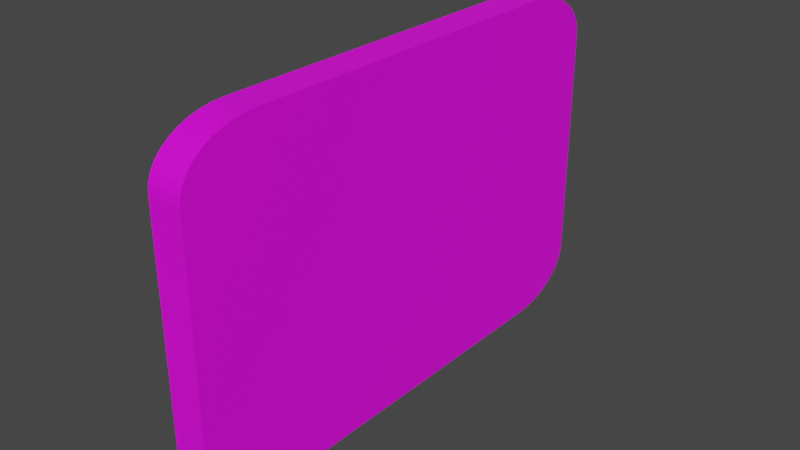 # Source: Card.blend  (saved by Blender 2.80.75; exported with 4.5.12 LTS)
import bpy
from mathutils import Matrix  # noqa: F401  (used for matrix-valued properties, if any)

bpy.ops.wm.read_factory_settings(use_empty=True)
scene = bpy.context.scene
scene.name = 'Scene'

# ---- collections
col_collection = bpy.data.collections.new('Collection'); scene.collection.children.link(col_collection)

# ---- images (referenced by path relative to the original .blend; pixels are not part of the script)
import os
ASSET_DIR = os.environ.get("B2B_ASSET_DIR", "")  # directory of the original .blend (textures are referenced by path, not embedded)
HERE = os.path.dirname(os.path.abspath(__file__))  # packed textures are extracted next to this script under _unpacked/

def load_image(name, relpath, width, height, colorspace="sRGB"):
    """Load a texture the original file referenced (path relative to the .blend, or extracted next to this script)."""
    p = next((c for c in (os.path.join(HERE, relpath), os.path.join(ASSET_DIR, relpath)) if relpath and os.path.exists(c)), "")
    if p:
        img = bpy.data.images.load(p, check_existing=True)
        img.name = name
    else:  # same state as the original file: an image datablock whose file is absent (Cycles renders it pink)
        img = bpy.data.images.new(name, width, height)
        img.source = "FILE"
        img.filepath = "//" + (relpath or name)
    img.colorspace_settings.name = colorspace
    return img
img_card_png = load_image('card.png', 'card.png', 1024, 1024, 'sRGB')

# ---- materials (node trees are filled in below, after node groups)
mat_material_001 = bpy.data.materials.new('Material.001')
mat_material_001.use_transparent_shadow = False

# ---- material node trees
mat_material_001.use_nodes = True; mat_material_001.node_tree.nodes.clear()
_N = mat_material_001.node_tree.nodes; _L = mat_material_001.node_tree.links
n0 = _N.new('ShaderNodeOutputMaterial'); n0.name = 'Material Output'; n0.location = (300, 300)
n1 = _N.new('ShaderNodeBsdfPrincipled'); n1.name = 'Principled BSDF'; n1.location = (10, 300)
n1.distribution = 'GGX'
n1.subsurface_method = 'BURLEY'
n1.inputs[3].default_value = 1.45
n1.inputs[27].default_value = (0.0, 0.0, 0.0, 1.0)
n1.inputs[28].default_value = 1.0
n2 = _N.new('ShaderNodeTexImage'); n2.name = 'Image Texture'; n2.location = (-280, 275)
n2.image = img_card_png
_L.new(n1.outputs[0], n0.inputs[0])
_L.new(n2.outputs[0], n1.inputs[0])
n0.is_active_output = True

# ---- world
world_world = bpy.data.worlds.new('World'); scene.world = world_world
world_world.use_nodes = True; world_world.node_tree.nodes.clear()
_N = world_world.node_tree.nodes; _L = world_world.node_tree.links
n0 = _N.new('ShaderNodeOutputWorld'); n0.name = 'World Output'; n0.location = (300, 300)
n1 = _N.new('ShaderNodeBackground'); n1.name = 'Background'; n1.location = (10, 300)
n1.inputs[0].default_value = (0.05088, 0.05088, 0.05088, 1.0)
_L.new(n1.outputs[0], n0.inputs[0])
n0.is_active_output = True
world_world.color = (0.05088, 0.05088, 0.05088)
world_world.use_sun_shadow = False
world_world.sun_shadow_jitter_overblur = 0.0

# ---- meshes
me_cube_001 = bpy.data.meshes.new('Cube.001')
me_cube_001.from_pydata([(-1.0, 0.7, 1.0), (-1.0, 1.0, 0.7), (-1.0, 0.7469, 0.9963), (-1.0, 0.7927, 0.9853), (-1.0, 0.8362, 0.9673), (-1.0, 0.8763, 0.9427), (-1.0, 0.9121, 0.9121), (-1.0, 0.9427, 0.8763), (-1.0, 0.9673, 0.8362), (-1.0, 0.9853, 0.7927), (-1.0, 0.9963, 0.7469), (1.0, 1.0, 0.7), (1.0, 0.7, 1.0), (1.0, 0.9963, 0.7469), (1.0, 0.9853, 0.7927), (1.0, 0.9673, 0.8362), (1.0, 0.9427, 0.8763), (1.0, 0.9121, 0.9121), (1.0, 0.8763, 0.9427), (1.0, 0.8362, 0.9673), (1.0, 0.7927, 0.9853), (1.0, 0.7469, 0.9963), (-1.0, -0.7, 1.0), (-1.0, -1.0, 0.7), (-1.0, -0.7469, 0.9963), (-1.0, -0.7927, 0.9853), (-1.0, -0.8362, 0.9673), (-1.0, -0.8763, 0.9427), (-1.0, -0.9121, 0.9121), (-1.0, -0.9427, 0.8763), (-1.0, -0.9673, 0.8362), (-1.0, -0.9853, 0.7927), (-1.0, -0.9963, 0.7469), (1.0, -1.0, 0.7), (1.0, -0.7, 1.0), (1.0, -0.9963, 0.7469), (1.0, -0.9853, 0.7927), (1.0, -0.9673, 0.8362), (1.0, -0.9427, 0.8763), (1.0, -0.9121, 0.9121), (1.0, -0.8763, 0.9427), (1.0, -0.8362, 0.9673), (1.0, -0.7927, 0.9853), (1.0, -0.7469, 0.9963), (1.0, 0.0, 1.0), (-1.0, 0.0, 1.0), (-1.0, 0.7, -1.0), (-1.0, 1.0, -0.7), (-1.0, 0.7469, -0.9963), (-1.0, 0.7927, -0.9853), (-1.0, 0.8362, -0.9673), (-1.0, 0.8763, -0.9427), (-1.0, 0.9121, -0.9121), (-1.0, 0.9427, -0.8763), (-1.0, 0.9673, -0.8362), (-1.0, 0.9853, -0.7927), (-1.0, 0.9963, -0.7469), (1.0, 1.0, -0.7), (1.0, 0.7, -1.0), (1.0, 0.9963, -0.7469), (1.0, 0.9853, -0.7927), (1.0, 0.9673, -0.8362), (1.0, 0.9427, -0.8763), (1.0, 0.9121, -0.9121), (1.0, 0.8763, -0.9427), (1.0, 0.8362, -0.9673), (1.0, 0.7927, -0.9853), (1.0, 0.7469, -0.9963), (-1.0, -0.7, -1.0), (-1.0, -1.0, -0.7), (-1.0, -0.7469, -0.9963), (-1.0, -0.7927, -0.9853), (-1.0, -0.8362, -0.9673), (-1.0, -0.8763, -0.9427), (-1.0, -0.9121, -0.9121), (-1.0, -0.9427, -0.8763), (-1.0, -0.9673, -0.8362), (-1.0, -0.9853, -0.7927), (-1.0, -0.9963, -0.7469), (1.0, -1.0, -0.7), (1.0, -0.7, -1.0), (1.0, -0.9963, -0.7469), (1.0, -0.9853, -0.7927), (1.0, -0.9673, -0.8362), (1.0, -0.9427, -0.8763), (1.0, -0.9121, -0.9121), (1.0, -0.8763, -0.9427), (1.0, -0.8362, -0.9673), (1.0, -0.7927, -0.9853), (1.0, -0.7469, -0.9963), (1.0, 0.0, -1.0), (-1.0, 0.0, -1.0), (-1.0, 1.0, 0.0), (1.0, 1.0, 0.0), (1.0, 0.0, 0.0), (-1.0, 0.0, 0.0), (-1.0, -1.0, 0.0), (1.0, -1.0, 0.0)], [], [(92, 1, 11, 93), (95, 45, 0, 2, 3, 4, 5, 6, 7, 8, 9, 10, 1, 92), (0, 12, 21, 2), (2, 21, 20, 3), (3, 20, 19, 4), (4, 19, 18, 5), (5, 18, 17, 6), (6, 17, 16, 7), (7, 16, 15, 8), (8, 15, 14, 9), (9, 14, 13, 10), (10, 13, 11, 1), (12, 0, 45, 44), (93, 11, 13, 14, 15, 16, 17, 18, 19, 20, 21, 12, 44, 94), (96, 97, 33, 23), (95, 96, 23, 32, 31, 30, 29, 28, 27, 26, 25, 24, 22, 45), (22, 24, 43, 34), (24, 25, 42, 43), (25, 26, 41, 42), (26, 27, 40, 41), (27, 28, 39, 40), (28, 29, 38, 39), (29, 30, 37, 38), (30, 31, 36, 37), (31, 32, 35, 36), (32, 23, 33, 35), (34, 44, 45, 22), (97, 94, 44, 34, 43, 42, 41, 40, 39, 38, 37, 36, 35, 33), (92, 93, 57, 47), (95, 92, 47, 56, 55, 54, 53, 52, 51, 50, 49, 48, 46, 91), (46, 48, 67, 58), (48, 49, 66, 67), (49, 50, 65, 66), (50, 51, 64, 65), (51, 52, 63, 64), (52, 53, 62, 63), (53, 54, 61, 62), (54, 55, 60, 61), (55, 56, 59, 60), (56, 47, 57, 59), (58, 90, 91, 46), (93, 94, 90, 58, 67, 66, 65, 64, 63, 62, 61, 60, 59, 57), (96, 69, 79, 97), (95, 91, 68, 70, 71, 72, 73, 74, 75, 76, 77, 78, 69, 96), (68, 80, 89, 70), (70, 89, 88, 71), (71, 88, 87, 72), (72, 87, 86, 73), (73, 86, 85, 74), (74, 85, 84, 75), (75, 84, 83, 76), (76, 83, 82, 77), (77, 82, 81, 78), (78, 81, 79, 69), (80, 68, 91, 90), (97, 79, 81, 82, 83, 84, 85, 86, 87, 88, 89, 80, 90, 94)])
_uv = me_cube_001.uv_layers.new(name='UVMap')
_uv.uv.foreach_set('vector', [0.5, 0.25, 0.5875, 0.25, 0.5875, 0.5, 0.5, 0.5, 0.495, 0.3267, 0.495, 0.6288, 0.1633, 0.6288, 0.1411, 0.6276, 0.1194, 0.6243, 0.09878, 0.6189, 0.07976, 0.6115, 0.06279, 0.6022, 0.04831, 0.5914, 0.03665, 0.5793, 0.02812, 0.5661, 0.02291, 0.5523, 0.02116, 0.5381, 0.02116, 0.3267, 0.875, 0.5375, 0.625, 0.5375, 0.625, 0.5316, 0.875, 0.5316, 0.875, 0.5316, 0.625, 0.5316, 0.625, 0.5259, 0.875, 0.5259, 0.875, 0.5259, 0.625, 0.5259, 0.625, 0.5205, 0.875, 0.5205, 0.875, 0.5205, 0.625, 0.5205, 0.625, 0.5155, 0.875, 0.5155, 0.875, 0.5155, 0.625, 0.5155, 0.625, 0.5, 0.875, 0.5, 0.625, 0.25, 0.625, 0.5, 0.6095, 0.5, 0.6095, 0.25, 0.6095, 0.25, 0.6095, 0.5, 0.6045, 0.5, 0.6045, 0.25, 0.6045, 0.25, 0.6045, 0.5, 0.5991, 0.5, 0.5991, 0.25, 0.5991, 0.25, 0.5991, 0.5, 0.5934, 0.5, 0.5934, 0.25, 0.5934, 0.25, 0.5934, 0.5, 0.5875, 0.5, 0.5875, 0.25, 0.625, 0.5375, 0.875, 0.5375, 0.875, 0.625, 0.625, 0.625, 0.9987, 0.6767, 0.9987, 0.9189, 0.9969, 0.9351, 0.9914, 0.951, 0.9824, 0.966, 0.9701, 0.9799, 0.9548, 0.9923, 0.9369, 1.003, 0.9168, 1.011, 0.8951, 1.018, 0.8722, 1.021, 0.8488, 1.023, 0.4988, 1.023, 0.4988, 0.6767, 0.5, 0.25, 0.5, 0.5, 0.5875, 0.5, 0.5875, 0.25, 0.495, 0.3267, 0.9688, 0.3267, 0.9688, 0.5381, 0.9671, 0.5523, 0.9619, 0.5661, 0.9533, 0.5793, 0.9417, 0.5914, 0.9272, 0.6022, 0.9102, 0.6115, 0.8912, 0.6189, 0.8706, 0.6243, 0.8489, 0.6276, 0.8267, 0.6288, 0.495, 0.6288, 0.875, 0.5375, 0.875, 0.5316, 0.625, 0.5316, 0.625, 0.5375, 0.875, 0.5316, 0.875, 0.5259, 0.625, 0.5259, 0.625, 0.5316, 0.875, 0.5259, 0.875, 0.5205, 0.625, 0.5205, 0.625, 0.5259, 0.875, 0.5205, 0.875, 0.5155, 0.625, 0.5155, 0.625, 0.5205, 0.875, 0.5155, 0.875, 0.5, 0.625, 0.5, 0.625, 0.5155, 0.625, 0.25, 0.6095, 0.25, 0.6095, 0.5, 0.625, 0.5, 0.6095, 0.25, 0.6045, 0.25, 0.6045, 0.5, 0.6095, 0.5, 0.6045, 0.25, 0.5991, 0.25, 0.5991, 0.5, 0.6045, 0.5, 0.5991, 0.25, 0.5934, 0.25, 0.5934, 0.5, 0.5991, 0.5, 0.5934, 0.25, 0.5875, 0.25, 0.5875, 0.5, 0.5934, 0.5, 0.625, 0.5375, 0.625, 0.625, 0.875, 0.625, 0.875, 0.5375, -0.00125, 0.6767, 0.4988, 0.6767, 0.4988, 1.023, 0.1488, 1.023, 0.1253, 1.021, 0.1024, 1.018, 0.08065, 1.011, 0.06058, 1.003, 0.04268, 0.9923, 0.0274, 0.9799, 0.0151, 0.966, 0.006092, 0.951, 0.0005968, 0.9351, -0.00125, 0.9189, 0.5, 0.25, 0.5, 0.5, 0.5875, 0.5, 0.5875, 0.25, 0.495, 0.3267, 0.02116, 0.3267, 0.02116, 0.1152, 0.02291, 0.101, 0.02812, 0.08719, 0.03665, 0.07406, 0.04831, 0.06193, 0.06279, 0.05112, 0.07976, 0.04188, 0.09878, 0.03445, 0.1194, 0.02901, 0.1411, 0.02569, 0.1633, 0.02457, 0.495, 0.02457, 0.875, 0.5375, 0.875, 0.5316, 0.625, 0.5316, 0.625, 0.5375, 0.875, 0.5316, 0.875, 0.5259, 0.625, 0.5259, 0.625, 0.5316, 0.875, 0.5259, 0.875, 0.5205, 0.625, 0.5205, 0.625, 0.5259, 0.875, 0.5205, 0.875, 0.5155, 0.625, 0.5155, 0.625, 0.5205, 0.875, 0.5155, 0.875, 0.5, 0.625, 0.5, 0.625, 0.5155, 0.625, 0.25, 0.6095, 0.25, 0.6095, 0.5, 0.625, 0.5, 0.6095, 0.25, 0.6045, 0.25, 0.6045, 0.5, 0.6095, 0.5, 0.6045, 0.25, 0.5991, 0.25, 0.5991, 0.5, 0.6045, 0.5, 0.5991, 0.25, 0.5934, 0.25, 0.5934, 0.5, 0.5991, 0.5, 0.5934, 0.25, 0.5875, 0.25, 0.5875, 0.5, 0.5934, 0.5, 0.625, 0.5375, 0.625, 0.625, 0.875, 0.625, 0.875, 0.5375, 0.9987, 0.6767, 0.4988, 0.6767, 0.4988, 0.3306, 0.8488, 0.3306, 0.8722, 0.3319, 0.8951, 0.3357, 0.9168, 0.342, 0.9369, 0.3505, 0.9548, 0.3611, 0.9701, 0.3734, 0.9824, 0.3873, 0.9914, 0.4024, 0.9969, 0.4182, 0.9988, 0.4345, 0.5, 0.25, 0.5875, 0.25, 0.5875, 0.5, 0.5, 0.5, 0.495, 0.3267, 0.495, 0.02457, 0.8267, 0.02457, 0.8489, 0.02569, 0.8706, 0.02901, 0.8912, 0.03445, 0.9102, 0.04188, 0.9272, 0.05112, 0.9417, 0.06193, 0.9533, 0.07406, 0.9619, 0.08719, 0.9671, 0.101, 0.9688, 0.1152, 0.9688, 0.3267, 0.875, 0.5375, 0.625, 0.5375, 0.625, 0.5316, 0.875, 0.5316, 0.875, 0.5316, 0.625, 0.5316, 0.625, 0.5259, 0.875, 0.5259, 0.875, 0.5259, 0.625, 0.5259, 0.625, 0.5205, 0.875, 0.5205, 0.875, 0.5205, 0.625, 0.5205, 0.625, 0.5155, 0.875, 0.5155, 0.875, 0.5155, 0.625, 0.5155, 0.625, 0.5, 0.875, 0.5, 0.625, 0.25, 0.625, 0.5, 0.6095, 0.5, 0.6095, 0.25, 0.6095, 0.25, 0.6095, 0.5, 0.6045, 0.5, 0.6045, 0.25, 0.6045, 0.25, 0.6045, 0.5, 0.5991, 0.5, 0.5991, 0.25, 0.5991, 0.25, 0.5991, 0.5, 0.5934, 0.5, 0.5934, 0.25, 0.5934, 0.25, 0.5934, 0.5, 0.5875, 0.5, 0.5875, 0.25, 0.625, 0.5375, 0.875, 0.5375, 0.875, 0.625, 0.625, 0.625, -0.00125, 0.6767, -0.00125, 0.4345, 0.0005968, 0.4182, 0.006092, 0.4024, 0.0151, 0.3873, 0.0274, 0.3734, 0.04268, 0.3611, 0.06058, 0.3505, 0.08065, 0.342, 0.1024, 0.3357, 0.1253, 0.3319, 0.1488, 0.3306, 0.4988, 0.3306, 0.4988, 0.6767])
me_cube_001.materials.append(mat_material_001)
me_cube_001.use_remesh_preserve_volume = False
me_cube_001.use_remesh_preserve_attributes = False
me_cube_001.use_mirror_vertex_groups = False
me_cube_001.update()

# ---- objects
ob_cube = bpy.data.objects.new('Cube', me_cube_001)

# ---- transforms, parenting, visibility, modifiers, constraints
ob_cube.location = (0.0, 0.0, 0.0)
ob_cube.scale = (0.1, 1.5, 1.0)
ob_cube.lineart.crease_threshold = 0.0

# ---- collection membership
col_collection.objects.link(ob_cube)

# ---- scene / render settings (as saved in the file)
scene.frame_start = 1; scene.frame_end = 250; scene.frame_set(1)
scene.render.engine = 'BLENDER_EEVEE_NEXT'
scene.cycles.use_denoising = False
scene.cycles.samples = 128
scene.cycles.sampling_pattern = 'TABULATED_SOBOL'
scene.cycles.use_adaptive_sampling = False
scene.cycles.use_light_tree = False
scene.view_settings.view_transform = 'Filmic'
bpy.context.view_layer.update()

# ---- added for rendering (the .blend has no active camera and no usable light): camera, sun
cam_auto = bpy.data.cameras.new('AutoCamera')
cam_auto.lens = 50.0
cam_auto.sensor_width = 36.0
cam_auto.clip_end = 1000.0
ob_auto_camera = bpy.data.objects.new('AutoCamera', cam_auto)
scene.collection.objects.link(ob_auto_camera)
ob_auto_camera.location = (3.34107, -4.00929, 2.67286)
ob_auto_camera.rotation_euler = (1.09748, -7.21219e-08, 0.694738)
scene.camera = ob_auto_camera
light_auto_sun = bpy.data.lights.new('AutoSun', 'SUN')
light_auto_sun.energy = 3.0
light_auto_sun.angle = 0.0523599
ob_auto_sun = bpy.data.objects.new('AutoSun', light_auto_sun)
scene.collection.objects.link(ob_auto_sun)
ob_auto_sun.rotation_euler = (0.872665, 0.174533, 0.523599)
bpy.context.view_layer.update()
